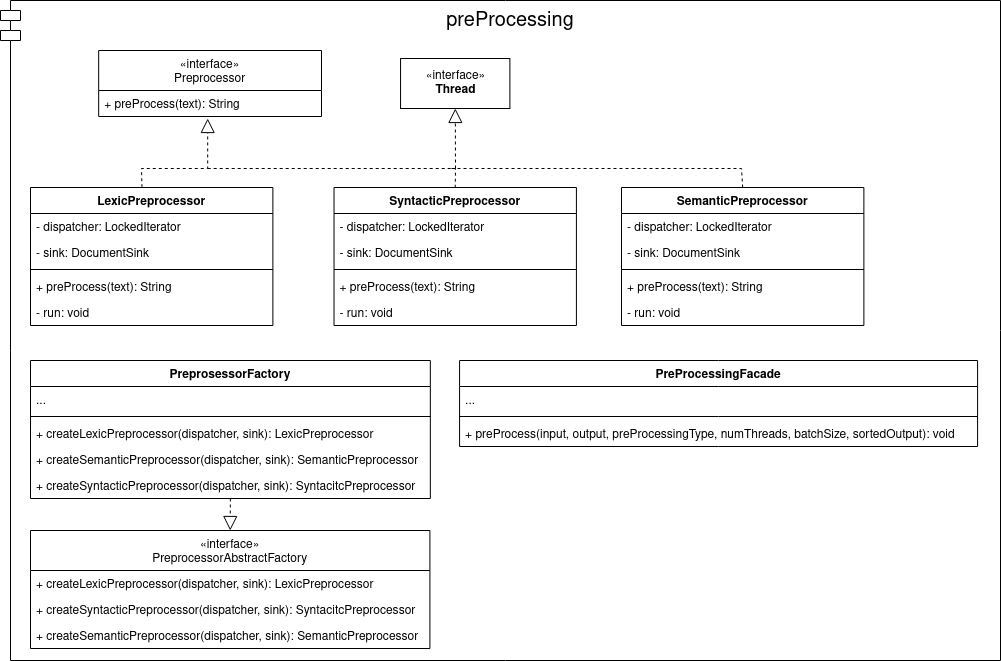

The diagram above was exported from draw.io. Its source (the exported page's mxGraphModel, read from the mxfile embedded in the PNG):
<mxGraphModel dx="1788" dy="862" grid="1" gridSize="10" guides="1" tooltips="1" connect="1" arrows="1" fold="1" page="1" pageScale="1" pageWidth="827" pageHeight="1169" math="0" shadow="0">
  <root>
    <mxCell id="0" />
    <mxCell id="1" parent="0" />
    <mxCell id="2" value="preProcessing" style="shape=module;align=left;spacingLeft=20;align=center;verticalAlign=top;fontSize=20;" vertex="1" parent="1">
      <mxGeometry x="30" y="170" width="1000" height="660" as="geometry" />
    </mxCell>
    <mxCell id="3" value="«interface»&#10;Preprocessor" style="swimlane;fontStyle=0;childLayout=stackLayout;horizontal=1;startSize=40;fillColor=none;horizontalStack=0;resizeParent=1;resizeParentMax=0;resizeLast=0;collapsible=1;marginBottom=0;" vertex="1" parent="1">
      <mxGeometry x="128.18" y="220" width="222.82" height="66" as="geometry" />
    </mxCell>
    <mxCell id="4" value="+ preProcess(text): String" style="text;strokeColor=none;fillColor=none;align=left;verticalAlign=top;spacingLeft=4;spacingRight=4;overflow=hidden;rotatable=0;points=[[0,0.5],[1,0.5]];portConstraint=eastwest;" vertex="1" parent="3">
      <mxGeometry y="40" width="222.82" height="26" as="geometry" />
    </mxCell>
    <mxCell id="5" value="LexicPreprocessor" style="swimlane;fontStyle=1;align=center;verticalAlign=top;childLayout=stackLayout;horizontal=1;startSize=26;horizontalStack=0;resizeParent=1;resizeParentMax=0;resizeLast=0;collapsible=1;marginBottom=0;" vertex="1" parent="1">
      <mxGeometry x="59.99999999999997" y="357" width="242.39" height="138" as="geometry" />
    </mxCell>
    <mxCell id="6" value="- dispatcher: LockedIterator" style="text;strokeColor=none;fillColor=none;align=left;verticalAlign=top;spacingLeft=4;spacingRight=4;overflow=hidden;rotatable=0;points=[[0,0.5],[1,0.5]];portConstraint=eastwest;" vertex="1" parent="5">
      <mxGeometry y="26" width="242.39" height="26" as="geometry" />
    </mxCell>
    <mxCell id="7" value="- sink: DocumentSink" style="text;strokeColor=none;fillColor=none;align=left;verticalAlign=top;spacingLeft=4;spacingRight=4;overflow=hidden;rotatable=0;points=[[0,0.5],[1,0.5]];portConstraint=eastwest;" vertex="1" parent="5">
      <mxGeometry y="52" width="242.39" height="26" as="geometry" />
    </mxCell>
    <mxCell id="8" value="" style="line;strokeWidth=1;fillColor=none;align=left;verticalAlign=middle;spacingTop=-1;spacingLeft=3;spacingRight=3;rotatable=0;labelPosition=right;points=[];portConstraint=eastwest;" vertex="1" parent="5">
      <mxGeometry y="78" width="242.39" height="8" as="geometry" />
    </mxCell>
    <mxCell id="9" value="+ preProcess(text): String" style="text;strokeColor=none;fillColor=none;align=left;verticalAlign=top;spacingLeft=4;spacingRight=4;overflow=hidden;rotatable=0;points=[[0,0.5],[1,0.5]];portConstraint=eastwest;" vertex="1" parent="5">
      <mxGeometry y="86" width="242.39" height="26" as="geometry" />
    </mxCell>
    <mxCell id="10" value="- run: void" style="text;strokeColor=none;fillColor=none;align=left;verticalAlign=top;spacingLeft=4;spacingRight=4;overflow=hidden;rotatable=0;points=[[0,0.5],[1,0.5]];portConstraint=eastwest;" vertex="1" parent="5">
      <mxGeometry y="112" width="242.39" height="26" as="geometry" />
    </mxCell>
    <mxCell id="11" value="«interface»&lt;br&gt;&lt;b&gt;Thread&lt;/b&gt;" style="html=1;" vertex="1" parent="1">
      <mxGeometry x="430.0552147239263" y="228" width="109.32515337423314" height="50" as="geometry" />
    </mxCell>
    <mxCell id="12" value="" style="endArrow=block;dashed=1;endFill=0;endSize=12;html=1;rounded=0;exitX=0.46;exitY=-0.002;exitDx=0;exitDy=0;exitPerimeter=0;" edge="1" source="5" parent="1">
      <mxGeometry width="160" relative="1" as="geometry">
        <mxPoint x="-104.69325153374237" y="398" as="sourcePoint" />
        <mxPoint x="237.1963190184049" y="288" as="targetPoint" />
        <Array as="points">
          <mxPoint x="170.99999999999994" y="338" />
          <mxPoint x="237.19631901840484" y="338" />
        </Array>
      </mxGeometry>
    </mxCell>
    <mxCell id="13" value="" style="endArrow=none;dashed=1;endFill=0;endSize=12;html=1;rounded=0;entryX=0.5;entryY=0;entryDx=0;entryDy=0;" edge="1" target="27" parent="1">
      <mxGeometry width="160" relative="1" as="geometry">
        <mxPoint x="237.1963190184049" y="338" as="sourcePoint" />
        <mxPoint x="522.4438699999996" y="356.0540000000001" as="targetPoint" />
        <Array as="points">
          <mxPoint x="484.99999999999994" y="338" />
        </Array>
      </mxGeometry>
    </mxCell>
    <mxCell id="14" value="" style="endArrow=none;dashed=1;endFill=0;endSize=12;html=1;rounded=0;entryX=0.5;entryY=0;entryDx=0;entryDy=0;" edge="1" target="33" parent="1">
      <mxGeometry width="160" relative="1" as="geometry">
        <mxPoint x="481" y="338" as="sourcePoint" />
        <mxPoint x="893.0678400000002" y="356.0540000000001" as="targetPoint" />
        <Array as="points">
          <mxPoint x="771" y="338" />
        </Array>
      </mxGeometry>
    </mxCell>
    <mxCell id="15" value="" style="endArrow=block;dashed=1;endFill=0;endSize=12;html=1;rounded=0;" edge="1" target="11" parent="1">
      <mxGeometry width="160" relative="1" as="geometry">
        <mxPoint x="485" y="338" as="sourcePoint" />
        <mxPoint x="253.0981595092024" y="296" as="targetPoint" />
      </mxGeometry>
    </mxCell>
    <mxCell id="16" value="«interface»&#10;PreprocessorAbstractFactory" style="swimlane;fontStyle=0;childLayout=stackLayout;horizontal=1;startSize=40;fillColor=none;horizontalStack=0;resizeParent=1;resizeParentMax=0;resizeLast=0;collapsible=1;marginBottom=0;" vertex="1" parent="1">
      <mxGeometry x="59.999999999999986" y="700" width="399.42" height="118" as="geometry" />
    </mxCell>
    <mxCell id="17" value="+ createLexicPreprocessor(dispatcher, sink): LexicPreprocessor" style="text;strokeColor=none;fillColor=none;align=left;verticalAlign=top;spacingLeft=4;spacingRight=4;overflow=hidden;rotatable=0;points=[[0,0.5],[1,0.5]];portConstraint=eastwest;" vertex="1" parent="16">
      <mxGeometry y="40" width="399.42" height="26" as="geometry" />
    </mxCell>
    <mxCell id="18" value="+ createSyntacticPreprocessor(dispatcher, sink): SyntacitcPreprocessor" style="text;strokeColor=none;fillColor=none;align=left;verticalAlign=top;spacingLeft=4;spacingRight=4;overflow=hidden;rotatable=0;points=[[0,0.5],[1,0.5]];portConstraint=eastwest;" vertex="1" parent="16">
      <mxGeometry y="66" width="399.42" height="26" as="geometry" />
    </mxCell>
    <mxCell id="19" value="+ createSemanticPreprocessor(dispatcher, sink): SemanticPreprocessor" style="text;strokeColor=none;fillColor=none;align=left;verticalAlign=top;spacingLeft=4;spacingRight=4;overflow=hidden;rotatable=0;points=[[0,0.5],[1,0.5]];portConstraint=eastwest;" vertex="1" parent="16">
      <mxGeometry y="92" width="399.42" height="26" as="geometry" />
    </mxCell>
    <mxCell id="20" value="PreprosessorFactory" style="swimlane;fontStyle=1;align=center;verticalAlign=top;childLayout=stackLayout;horizontal=1;startSize=26;horizontalStack=0;resizeParent=1;resizeParentMax=0;resizeLast=0;collapsible=1;marginBottom=0;" vertex="1" parent="1">
      <mxGeometry x="59.999999999999986" y="530" width="399.83" height="138" as="geometry" />
    </mxCell>
    <mxCell id="21" value="..." style="text;strokeColor=none;fillColor=none;align=left;verticalAlign=top;spacingLeft=4;spacingRight=4;overflow=hidden;rotatable=0;points=[[0,0.5],[1,0.5]];portConstraint=eastwest;" vertex="1" parent="20">
      <mxGeometry y="26" width="399.83" height="26" as="geometry" />
    </mxCell>
    <mxCell id="22" value="" style="line;strokeWidth=1;fillColor=none;align=left;verticalAlign=middle;spacingTop=-1;spacingLeft=3;spacingRight=3;rotatable=0;labelPosition=right;points=[];portConstraint=eastwest;" vertex="1" parent="20">
      <mxGeometry y="52" width="399.83" height="8" as="geometry" />
    </mxCell>
    <mxCell id="23" value="+ createLexicPreprocessor(dispatcher, sink): LexicPreprocessor" style="text;strokeColor=none;fillColor=none;align=left;verticalAlign=top;spacingLeft=4;spacingRight=4;overflow=hidden;rotatable=0;points=[[0,0.5],[1,0.5]];portConstraint=eastwest;" vertex="1" parent="20">
      <mxGeometry y="60" width="399.83" height="26" as="geometry" />
    </mxCell>
    <mxCell id="24" value="+ createSemanticPreprocessor(dispatcher, sink): SemanticPreprocessor" style="text;strokeColor=none;fillColor=none;align=left;verticalAlign=top;spacingLeft=4;spacingRight=4;overflow=hidden;rotatable=0;points=[[0,0.5],[1,0.5]];portConstraint=eastwest;" vertex="1" parent="20">
      <mxGeometry y="86" width="399.83" height="26" as="geometry" />
    </mxCell>
    <mxCell id="25" value="+ createSyntacticPreprocessor(dispatcher, sink): SyntacitcPreprocessor" style="text;strokeColor=none;fillColor=none;align=left;verticalAlign=top;spacingLeft=4;spacingRight=4;overflow=hidden;rotatable=0;points=[[0,0.5],[1,0.5]];portConstraint=eastwest;" vertex="1" parent="20">
      <mxGeometry y="112" width="399.83" height="26" as="geometry" />
    </mxCell>
    <mxCell id="26" value="" style="endArrow=block;dashed=1;endFill=0;endSize=12;html=1;rounded=0;entryX=0.5;entryY=0;entryDx=0;entryDy=0;" edge="1" source="25" target="16" parent="1">
      <mxGeometry width="160" relative="1" as="geometry">
        <mxPoint x="458.7902234881681" y="669" as="sourcePoint" />
        <mxPoint x="561.4235582822087" y="535" as="targetPoint" />
      </mxGeometry>
    </mxCell>
    <mxCell id="27" value="SyntacticPreprocessor" style="swimlane;fontStyle=1;align=center;verticalAlign=top;childLayout=stackLayout;horizontal=1;startSize=26;horizontalStack=0;resizeParent=1;resizeParentMax=0;resizeLast=0;collapsible=1;marginBottom=0;" vertex="1" parent="1">
      <mxGeometry x="363.5199999999999" y="357" width="242.39" height="138" as="geometry" />
    </mxCell>
    <mxCell id="28" value="- dispatcher: LockedIterator" style="text;strokeColor=none;fillColor=none;align=left;verticalAlign=top;spacingLeft=4;spacingRight=4;overflow=hidden;rotatable=0;points=[[0,0.5],[1,0.5]];portConstraint=eastwest;" vertex="1" parent="27">
      <mxGeometry y="26" width="242.39" height="26" as="geometry" />
    </mxCell>
    <mxCell id="29" value="- sink: DocumentSink" style="text;strokeColor=none;fillColor=none;align=left;verticalAlign=top;spacingLeft=4;spacingRight=4;overflow=hidden;rotatable=0;points=[[0,0.5],[1,0.5]];portConstraint=eastwest;" vertex="1" parent="27">
      <mxGeometry y="52" width="242.39" height="26" as="geometry" />
    </mxCell>
    <mxCell id="30" value="" style="line;strokeWidth=1;fillColor=none;align=left;verticalAlign=middle;spacingTop=-1;spacingLeft=3;spacingRight=3;rotatable=0;labelPosition=right;points=[];portConstraint=eastwest;" vertex="1" parent="27">
      <mxGeometry y="78" width="242.39" height="8" as="geometry" />
    </mxCell>
    <mxCell id="31" value="+ preProcess(text): String" style="text;strokeColor=none;fillColor=none;align=left;verticalAlign=top;spacingLeft=4;spacingRight=4;overflow=hidden;rotatable=0;points=[[0,0.5],[1,0.5]];portConstraint=eastwest;" vertex="1" parent="27">
      <mxGeometry y="86" width="242.39" height="26" as="geometry" />
    </mxCell>
    <mxCell id="32" value="- run: void" style="text;strokeColor=none;fillColor=none;align=left;verticalAlign=top;spacingLeft=4;spacingRight=4;overflow=hidden;rotatable=0;points=[[0,0.5],[1,0.5]];portConstraint=eastwest;" vertex="1" parent="27">
      <mxGeometry y="112" width="242.39" height="26" as="geometry" />
    </mxCell>
    <mxCell id="33" value="SemanticPreprocessor" style="swimlane;fontStyle=1;align=center;verticalAlign=top;childLayout=stackLayout;horizontal=1;startSize=26;horizontalStack=0;resizeParent=1;resizeParentMax=0;resizeLast=0;collapsible=1;marginBottom=0;" vertex="1" parent="1">
      <mxGeometry x="651" y="357" width="242.39" height="138" as="geometry" />
    </mxCell>
    <mxCell id="34" value="- dispatcher: LockedIterator" style="text;strokeColor=none;fillColor=none;align=left;verticalAlign=top;spacingLeft=4;spacingRight=4;overflow=hidden;rotatable=0;points=[[0,0.5],[1,0.5]];portConstraint=eastwest;" vertex="1" parent="33">
      <mxGeometry y="26" width="242.39" height="26" as="geometry" />
    </mxCell>
    <mxCell id="35" value="- sink: DocumentSink" style="text;strokeColor=none;fillColor=none;align=left;verticalAlign=top;spacingLeft=4;spacingRight=4;overflow=hidden;rotatable=0;points=[[0,0.5],[1,0.5]];portConstraint=eastwest;" vertex="1" parent="33">
      <mxGeometry y="52" width="242.39" height="26" as="geometry" />
    </mxCell>
    <mxCell id="36" value="" style="line;strokeWidth=1;fillColor=none;align=left;verticalAlign=middle;spacingTop=-1;spacingLeft=3;spacingRight=3;rotatable=0;labelPosition=right;points=[];portConstraint=eastwest;" vertex="1" parent="33">
      <mxGeometry y="78" width="242.39" height="8" as="geometry" />
    </mxCell>
    <mxCell id="37" value="+ preProcess(text): String" style="text;strokeColor=none;fillColor=none;align=left;verticalAlign=top;spacingLeft=4;spacingRight=4;overflow=hidden;rotatable=0;points=[[0,0.5],[1,0.5]];portConstraint=eastwest;" vertex="1" parent="33">
      <mxGeometry y="86" width="242.39" height="26" as="geometry" />
    </mxCell>
    <mxCell id="38" value="- run: void" style="text;strokeColor=none;fillColor=none;align=left;verticalAlign=top;spacingLeft=4;spacingRight=4;overflow=hidden;rotatable=0;points=[[0,0.5],[1,0.5]];portConstraint=eastwest;" vertex="1" parent="33">
      <mxGeometry y="112" width="242.39" height="26" as="geometry" />
    </mxCell>
    <mxCell id="39" value="PreProcessingFacade" style="swimlane;fontStyle=1;align=center;verticalAlign=top;childLayout=stackLayout;horizontal=1;startSize=26;horizontalStack=0;resizeParent=1;resizeParentMax=0;resizeLast=0;collapsible=1;marginBottom=0;" vertex="1" parent="1">
      <mxGeometry x="489.08" y="530" width="518" height="86" as="geometry" />
    </mxCell>
    <mxCell id="40" value="..." style="text;strokeColor=none;fillColor=none;align=left;verticalAlign=top;spacingLeft=4;spacingRight=4;overflow=hidden;rotatable=0;points=[[0,0.5],[1,0.5]];portConstraint=eastwest;" vertex="1" parent="39">
      <mxGeometry y="26" width="518" height="26" as="geometry" />
    </mxCell>
    <mxCell id="41" value="" style="line;strokeWidth=1;fillColor=none;align=left;verticalAlign=middle;spacingTop=-1;spacingLeft=3;spacingRight=3;rotatable=0;labelPosition=right;points=[];portConstraint=eastwest;" vertex="1" parent="39">
      <mxGeometry y="52" width="518" height="8" as="geometry" />
    </mxCell>
    <mxCell id="42" value="+ preProcess(input, output, preProcessingType, numThreads, batchSize, sortedOutput): void" style="text;strokeColor=none;fillColor=none;align=left;verticalAlign=top;spacingLeft=4;spacingRight=4;overflow=hidden;rotatable=0;points=[[0,0.5],[1,0.5]];portConstraint=eastwest;" vertex="1" parent="39">
      <mxGeometry y="60" width="518" height="26" as="geometry" />
    </mxCell>
  </root>
</mxGraphModel>